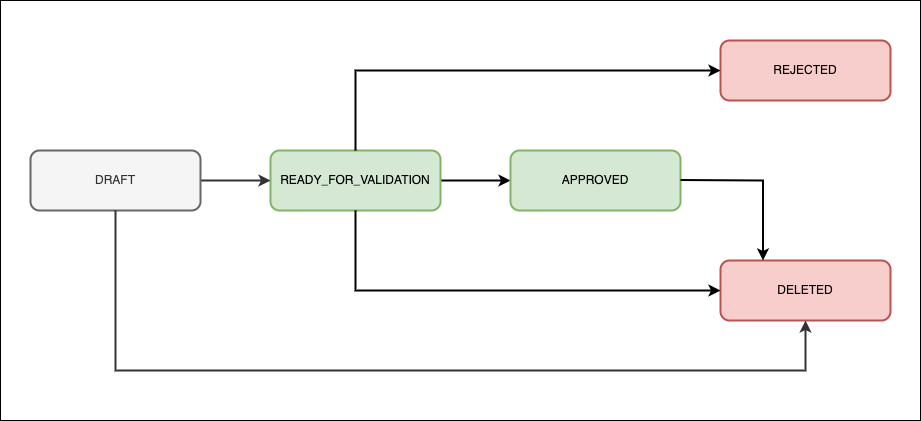

The diagram above was exported from draw.io. Its source (the exported page's mxGraphModel, read from the mxfile embedded in the PNG):
<mxGraphModel dx="1114" dy="676" grid="1" gridSize="10" guides="1" tooltips="1" connect="1" arrows="1" fold="1" page="1" pageScale="1" pageWidth="827" pageHeight="1169" math="0" shadow="0">
  <root>
    <mxCell id="0" />
    <mxCell id="1" parent="0" />
    <mxCell id="Ay7B9MJPH53FSi3iYZJa-15" value="" style="edgeStyle=orthogonalEdgeStyle;rounded=0;orthogonalLoop=1;jettySize=auto;html=1;strokeWidth=2;" parent="1" source="Ay7B9MJPH53FSi3iYZJa-2" target="Ay7B9MJPH53FSi3iYZJa-4" edge="1">
      <mxGeometry relative="1" as="geometry" />
    </mxCell>
    <mxCell id="Ay7B9MJPH53FSi3iYZJa-2" value="READY_FOR_VALIDATION" style="rounded=1;whiteSpace=wrap;html=1;strokeWidth=2;strokeColor=#82b366;fillColor=#d5e8d4;" parent="1" vertex="1">
      <mxGeometry x="280" y="510" width="170" height="60" as="geometry" />
    </mxCell>
    <mxCell id="Ay7B9MJPH53FSi3iYZJa-7" value="" style="edgeStyle=orthogonalEdgeStyle;rounded=0;orthogonalLoop=1;jettySize=auto;html=1;strokeWidth=2;strokeColor=#333333;" parent="1" source="Ay7B9MJPH53FSi3iYZJa-3" target="Ay7B9MJPH53FSi3iYZJa-2" edge="1">
      <mxGeometry relative="1" as="geometry" />
    </mxCell>
    <mxCell id="Ay7B9MJPH53FSi3iYZJa-3" value="DRAFT" style="rounded=1;whiteSpace=wrap;html=1;strokeWidth=2;strokeColor=#666666;fillColor=#f5f5f5;fontColor=#333333;" parent="1" vertex="1">
      <mxGeometry x="40" y="510" width="170" height="60" as="geometry" />
    </mxCell>
    <mxCell id="Ay7B9MJPH53FSi3iYZJa-4" value="APPROVED" style="rounded=1;whiteSpace=wrap;html=1;strokeWidth=2;strokeColor=#82b366;fillColor=#d5e8d4;" parent="1" vertex="1">
      <mxGeometry x="520" y="510" width="170" height="60" as="geometry" />
    </mxCell>
    <mxCell id="Ay7B9MJPH53FSi3iYZJa-5" value="DELETED" style="rounded=1;whiteSpace=wrap;html=1;strokeWidth=2;strokeColor=#b85450;fillColor=#f8cecc;" parent="1" vertex="1">
      <mxGeometry x="730" y="620" width="170" height="60" as="geometry" />
    </mxCell>
    <mxCell id="Ay7B9MJPH53FSi3iYZJa-6" value="REJECTED" style="rounded=1;whiteSpace=wrap;html=1;strokeWidth=2;strokeColor=#b85450;fillColor=#f8cecc;" parent="1" vertex="1">
      <mxGeometry x="730" y="400" width="170" height="60" as="geometry" />
    </mxCell>
    <mxCell id="Ay7B9MJPH53FSi3iYZJa-9" value="" style="edgeStyle=orthogonalEdgeStyle;rounded=0;orthogonalLoop=1;jettySize=auto;html=1;strokeWidth=2;entryX=0;entryY=0.5;entryDx=0;entryDy=0;exitX=0.5;exitY=0;exitDx=0;exitDy=0;" parent="1" source="Ay7B9MJPH53FSi3iYZJa-2" target="Ay7B9MJPH53FSi3iYZJa-6" edge="1">
      <mxGeometry relative="1" as="geometry">
        <mxPoint x="450" y="550" as="sourcePoint" />
        <mxPoint x="510" y="550" as="targetPoint" />
      </mxGeometry>
    </mxCell>
    <mxCell id="Ay7B9MJPH53FSi3iYZJa-10" value="" style="edgeStyle=orthogonalEdgeStyle;rounded=0;orthogonalLoop=1;jettySize=auto;html=1;strokeWidth=2;exitX=0.5;exitY=1;exitDx=0;exitDy=0;entryX=0;entryY=0.5;entryDx=0;entryDy=0;" parent="1" source="Ay7B9MJPH53FSi3iYZJa-2" target="Ay7B9MJPH53FSi3iYZJa-5" edge="1">
      <mxGeometry relative="1" as="geometry">
        <mxPoint x="460" y="560" as="sourcePoint" />
        <mxPoint x="520" y="560" as="targetPoint" />
        <Array as="points">
          <mxPoint x="365" y="650" />
        </Array>
      </mxGeometry>
    </mxCell>
    <mxCell id="Ay7B9MJPH53FSi3iYZJa-16" value="" style="edgeStyle=orthogonalEdgeStyle;rounded=0;orthogonalLoop=1;jettySize=auto;html=1;strokeWidth=2;entryX=0.25;entryY=0;entryDx=0;entryDy=0;" parent="1" target="Ay7B9MJPH53FSi3iYZJa-5" edge="1">
      <mxGeometry relative="1" as="geometry">
        <mxPoint x="690" y="539.5" as="sourcePoint" />
        <mxPoint x="760" y="539.5" as="targetPoint" />
      </mxGeometry>
    </mxCell>
    <mxCell id="Ay7B9MJPH53FSi3iYZJa-18" value="" style="edgeStyle=orthogonalEdgeStyle;rounded=0;orthogonalLoop=1;jettySize=auto;html=1;strokeWidth=2;strokeColor=#333333;exitX=0.5;exitY=1;exitDx=0;exitDy=0;entryX=0.5;entryY=1;entryDx=0;entryDy=0;" parent="1" source="Ay7B9MJPH53FSi3iYZJa-3" target="Ay7B9MJPH53FSi3iYZJa-5" edge="1">
      <mxGeometry relative="1" as="geometry">
        <mxPoint x="220" y="550" as="sourcePoint" />
        <mxPoint x="290" y="550" as="targetPoint" />
        <Array as="points">
          <mxPoint x="125" y="730" />
          <mxPoint x="815" y="730" />
        </Array>
      </mxGeometry>
    </mxCell>
    <mxCell id="GMA0HQ75ul2AET1yy0_I-1" value="" style="rounded=0;whiteSpace=wrap;html=1;fillColor=none;" vertex="1" parent="1">
      <mxGeometry x="10" y="360" width="920" height="420" as="geometry" />
    </mxCell>
  </root>
</mxGraphModel>